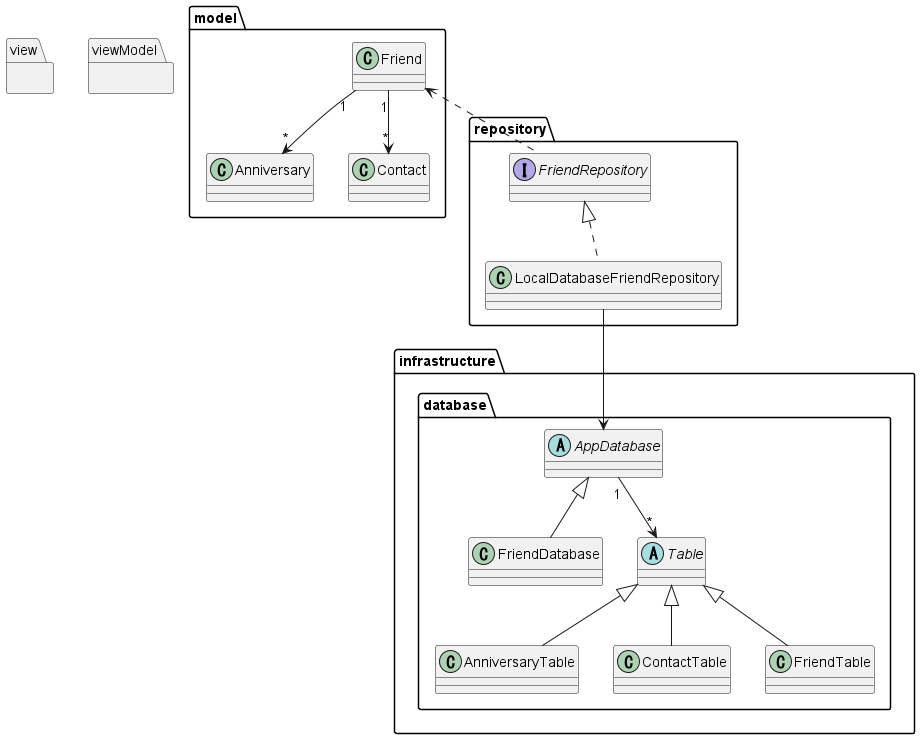

The diagram above was rendered by PlantUML. Its source (embedded in the PNG):
@startuml

package view {}

package viewModel {}

package model {
    class Anniversary
    class Contact
    class Friend
}

package repository {
    interface FriendRepository
    class LocalDatabaseFriendRepository
}

package infrastructure {
    package database {
        class AnniversaryTable
        abstract AppDatabase
        class ContactTable
        class FriendDatabase
        class FriendTable
        abstract Table
    }
}

Friend "1" --> "*" Anniversary
Friend "1" --> "*" Contact

FriendRepository .up.> Friend

FriendRepository <|.. LocalDatabaseFriendRepository

LocalDatabaseFriendRepository --> AppDatabase

AppDatabase <|-- FriendDatabase
Table <|-- AnniversaryTable
Table <|-- ContactTable
Table <|-- FriendTable
AppDatabase "1" --> "*" Table

@enduml